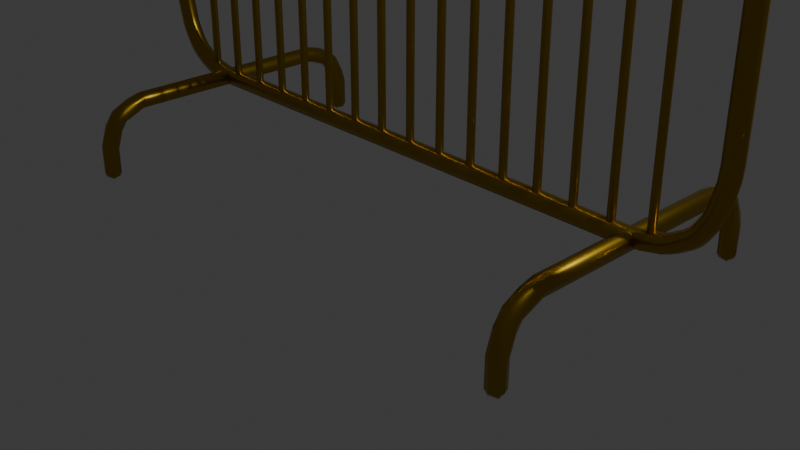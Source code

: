 # Source: Barrier.blend  (saved by Blender 4.0.34; exported with 4.5.12 LTS)
import bpy
from mathutils import Matrix  # noqa: F401  (used for matrix-valued properties, if any)

bpy.ops.wm.read_factory_settings(use_empty=True)
scene = bpy.context.scene
scene.name = 'Scene'

# ---- collections
col_collection = bpy.data.collections.new('Collection'); scene.collection.children.link(col_collection)

# ---- materials (node trees are filled in below, after node groups)
mat_mat_orange = bpy.data.materials.new('mat_orange')
mat_mat_orange.use_transparent_shadow = False

# ---- material node trees
mat_mat_orange.use_nodes = True; mat_mat_orange.node_tree.nodes.clear()
_N = mat_mat_orange.node_tree.nodes; _L = mat_mat_orange.node_tree.links
n0 = _N.new('ShaderNodeBsdfPrincipled'); n0.name = 'Principled BSDF'; n0.location = (10, 300)
n0.inputs[0].default_value = (0.4225, 0.2676, 0.01969, 1.0)
n0.inputs[1].default_value = 1.0
n0.inputs[2].default_value = 0.3182
n0.inputs[3].default_value = 1.45
n1 = _N.new('ShaderNodeOutputMaterial'); n1.name = 'Material Output'; n1.location = (300, 300)
_L.new(n0.outputs[0], n1.inputs[0])
n1.is_active_output = True

# ---- world
world_world = bpy.data.worlds.new('World'); scene.world = world_world
world_world.use_nodes = True; world_world.node_tree.nodes.clear()
_N = world_world.node_tree.nodes; _L = world_world.node_tree.links
n0 = _N.new('ShaderNodeOutputWorld'); n0.name = 'World Output'; n0.location = (300, 300)
n1 = _N.new('ShaderNodeBackground'); n1.name = 'Background'; n1.location = (10, 300)
n1.inputs[0].default_value = (0.05088, 0.05088, 0.05088, 1.0)
_L.new(n1.outputs[0], n0.inputs[0])
n0.is_active_output = True
world_world.color = (0.05088, 0.05088, 0.05088)
world_world.use_sun_shadow = False
world_world.sun_shadow_jitter_overblur = 0.0

# ---- cameras
cam_camera = bpy.data.cameras.new('Camera')
cam_camera.clip_end = 100.0
cam_camera.ortho_scale = 7.314

# ---- lights
light_light = bpy.data.lights.new('Light', 'POINT')
light_light.transmission_factor = 0.0
light_light.use_soft_falloff = False
light_light.energy = 1000.0
light_light.shadow_soft_size = 0.1
light_light.shadow_maximum_resolution = 0.006
light_light.use_absolute_resolution = True

# ---- meshes
me_vert = bpy.data.meshes.new('Vert')
me_vert.from_pydata([(0.0, 4.0, 0.0), (0.0, 4.0, 1.0), (0.0, 3.0, 2.0), (0.0, 0.0, 2.0), (0.0, 3.7, 1.7)], [(0, 1), (4, 2), (2, 3), (1, 4)], [])
me_vert.materials.append(mat_mat_orange)
me_vert.update()
me_vert_001 = bpy.data.meshes.new('Vert.001')
me_vert_001.from_pydata([(8.577, -2.761, -0.25), (9.041, -2.947, -0.25), (9.041, -2.947, 0.25), (8.577, -2.761, 0.25), (7.72, -3.62, -0.25), (7.897, -4.088, -0.25), (7.897, -4.088, 0.25), (7.72, -3.62, 0.25), (8.752, -1.972, -0.25), (9.248, -2.028, -0.25), (9.248, -2.028, 0.25), (8.752, -1.972, 0.25), (6.978, -3.751, -0.25), (7.022, -4.249, -0.25), (7.022, -4.249, 0.25), (6.978, -3.751, 0.25), (8.259, -3.296, -0.25), (8.613, -3.648, -0.25), (8.613, -3.648, 0.25), (8.259, -3.296, 0.25), (-8.577, -2.761, -0.25), (-9.041, -2.947, -0.25), (-9.041, -2.947, 0.25), (-8.577, -2.761, 0.25), (-7.72, -3.62, -0.25), (-7.897, -4.088, -0.25), (-7.897, -4.088, 0.25), (-7.72, -3.62, 0.25), (-8.752, -1.972, -0.25), (-9.248, -2.028, -0.25), (-9.248, -2.028, 0.25), (-8.752, -1.972, 0.25), (-6.978, -3.751, -0.25), (-7.022, -4.249, -0.25), (-7.022, -4.249, 0.25), (-6.978, -3.751, 0.25), (-8.259, -3.296, -0.25), (-8.613, -3.648, -0.25), (-8.613, -3.648, 0.25), (-8.259, -3.296, 0.25), (8.577, 2.761, -0.25), (9.041, 2.947, -0.25), (9.041, 2.947, 0.25), (8.577, 2.761, 0.25), (7.72, 3.62, -0.25), (7.897, 4.088, -0.25), (7.897, 4.088, 0.25), (7.72, 3.62, 0.25), (8.752, 1.972, -0.25), (9.248, 2.028, -0.25), (9.248, 2.028, 0.25), (8.752, 1.972, 0.25), (6.978, 3.751, -0.25), (7.022, 4.249, -0.25), (7.022, 4.249, 0.25), (6.978, 3.751, 0.25), (8.259, 3.296, -0.25), (8.613, 3.648, -0.25), (8.613, 3.648, 0.25), (8.259, 3.296, 0.25), (-8.577, 2.761, -0.25), (-9.041, 2.947, -0.25), (-9.041, 2.947, 0.25), (-8.577, 2.761, 0.25), (-7.72, 3.62, -0.25), (-7.897, 4.088, -0.25), (-7.897, 4.088, 0.25), (-7.72, 3.62, 0.25), (-8.752, 1.972, -0.25), (-9.248, 2.028, -0.25), (-9.248, 2.028, 0.25), (-8.752, 1.972, 0.25), (-6.978, 3.751, -0.25), (-7.022, 4.249, -0.25), (-7.022, 4.249, 0.25), (-6.978, 3.751, 0.25), (-8.259, 3.296, -0.25), (-8.613, 3.648, -0.25), (-8.613, 3.648, 0.25), (-8.259, 3.296, 0.25), (8.66, -2.372, -0.25), (9.148, -2.482, -0.25), (9.148, -2.482, 0.25), (8.66, -2.372, 0.25), (7.36, -3.681, -0.25), (7.449, -4.173, -0.25), (7.449, -4.173, 0.25), (7.36, -3.681, 0.25), (7.992, -3.449, -0.25), (8.252, -3.876, -0.25), (8.252, -3.876, 0.25), (7.992, -3.449, 0.25), (8.408, -3.034, -0.25), (8.836, -3.292, -0.25), (8.836, -3.292, 0.25), (8.408, -3.034, 0.25), (-8.66, -2.372, -0.25), (-9.148, -2.482, -0.25), (-9.148, -2.482, 0.25), (-8.66, -2.372, 0.25), (-7.36, -3.681, -0.25), (-7.449, -4.173, -0.25), (-7.449, -4.173, 0.25), (-7.36, -3.681, 0.25), (-6.5, -3.75, -0.25), (-6.5, -4.25, -0.25), (-6.5, -4.25, 0.25), (-6.5, -3.75, 0.25), (-6.0, -3.75, -0.25), (-6.0, -4.25, -0.25), (-6.0, -4.25, 0.25), (-6.0, -3.75, 0.25), (-5.5, -3.75, -0.25), (-5.5, -4.25, -0.25), (-5.5, -4.25, 0.25), (-5.5, -3.75, 0.25), (-5.0, -3.75, -0.25), (-5.0, -4.25, -0.25), (-5.0, -4.25, 0.25), (-5.0, -3.75, 0.25), (-4.5, -3.75, -0.25), (-4.5, -4.25, -0.25), (-4.5, -4.25, 0.25), (-4.5, -3.75, 0.25), (-4.0, -3.75, -0.25), (-4.0, -4.25, -0.25), (-4.0, -4.25, 0.25), (-4.0, -3.75, 0.25), (-3.5, -3.75, -0.25), (-3.5, -4.25, -0.25), (-3.5, -4.25, 0.25), (-3.5, -3.75, 0.25), (-3.0, -3.75, -0.25), (-3.0, -4.25, -0.25), (-3.0, -4.25, 0.25), (-3.0, -3.75, 0.25), (-2.5, -3.75, -0.25), (-2.5, -4.25, -0.25), (-2.5, -4.25, 0.25), (-2.5, -3.75, 0.25), (-2.0, -3.75, -0.25), (-2.0, -4.25, -0.25), (-2.0, -4.25, 0.25), (-2.0, -3.75, 0.25), (-1.5, -3.75, -0.25), (-1.5, -4.25, -0.25), (-1.5, -4.25, 0.25), (-1.5, -3.75, 0.25), (-1.0, -3.75, -0.25), (-1.0, -4.25, -0.25), (-1.0, -4.25, 0.25), (-1.0, -3.75, 0.25), (-0.5, -3.75, -0.25), (-0.5, -4.25, -0.25), (-0.5, -4.25, 0.25), (-0.5, -3.75, 0.25), (1.863e-08, -3.75, -0.25), (-1.863e-08, -4.25, -0.25), (-1.863e-08, -4.25, 0.25), (1.863e-08, -3.75, 0.25), (0.5, -3.75, -0.25), (0.5, -4.25, -0.25), (0.5, -4.25, 0.25), (0.5, -3.75, 0.25), (1.0, -3.75, -0.25), (1.0, -4.25, -0.25), (1.0, -4.25, 0.25), (1.0, -3.75, 0.25), (1.5, -3.75, -0.25), (1.5, -4.25, -0.25), (1.5, -4.25, 0.25), (1.5, -3.75, 0.25), (2.0, -3.75, -0.25), (2.0, -4.25, -0.25), (2.0, -4.25, 0.25), (2.0, -3.75, 0.25), (2.5, -3.75, -0.25), (2.5, -4.25, -0.25), (2.5, -4.25, 0.25), (2.5, -3.75, 0.25), (3.0, -3.75, -0.25), (3.0, -4.25, -0.25), (3.0, -4.25, 0.25), (3.0, -3.75, 0.25), (3.5, -3.75, -0.25), (3.5, -4.25, -0.25), (3.5, -4.25, 0.25), (3.5, -3.75, 0.25), (4.0, -3.75, -0.25), (4.0, -4.25, -0.25), (4.0, -4.25, 0.25), (4.0, -3.75, 0.25), (4.5, -3.75, -0.25), (4.5, -4.25, -0.25), (4.5, -4.25, 0.25), (4.5, -3.75, 0.25), (5.0, -3.75, -0.25), (5.0, -4.25, -0.25), (5.0, -4.25, 0.25), (5.0, -3.75, 0.25), (5.5, -3.75, -0.25), (5.5, -4.25, -0.25), (5.5, -4.25, 0.25), (5.5, -3.75, 0.25), (6.0, -3.75, -0.25), (6.0, -4.25, -0.25), (6.0, -4.25, 0.25), (6.0, -3.75, 0.25), (6.5, -3.75, -0.25), (6.5, -4.25, -0.25), (6.5, -4.25, 0.25), (6.5, -3.75, 0.25), (-7.992, -3.449, -0.25), (-8.252, -3.876, -0.25), (-8.252, -3.876, 0.25), (-7.992, -3.449, 0.25), (-8.408, -3.034, -0.25), (-8.836, -3.292, -0.25), (-8.836, -3.292, 0.25), (-8.408, -3.034, 0.25), (8.66, 2.372, -0.25), (9.148, 2.482, -0.25), (9.148, 2.482, 0.25), (8.66, 2.372, 0.25), (8.75, -1.556, -0.25), (9.25, -1.556, -0.25), (9.25, -1.556, 0.25), (8.75, -1.556, 0.25), (8.75, -1.111, -0.25), (9.25, -1.111, -0.25), (9.25, -1.111, 0.25), (8.75, -1.111, 0.25), (8.75, -0.6667, -0.25), (9.25, -0.6667, -0.25), (9.25, -0.6667, 0.25), (8.75, -0.6667, 0.25), (8.75, -0.2222, -0.25), (9.25, -0.2222, -0.25), (9.25, -0.2222, 0.25), (8.75, -0.2222, 0.25), (8.75, 0.2222, -0.25), (9.25, 0.2222, -0.25), (9.25, 0.2222, 0.25), (8.75, 0.2222, 0.25), (8.75, 0.6667, -0.25), (9.25, 0.6667, -0.25), (9.25, 0.6667, 0.25), (8.75, 0.6667, 0.25), (8.75, 1.111, -0.25), (9.25, 1.111, -0.25), (9.25, 1.111, 0.25), (8.75, 1.111, 0.25), (8.75, 1.556, -0.25), (9.25, 1.556, -0.25), (9.25, 1.556, 0.25), (8.75, 1.556, 0.25), (7.36, 3.681, -0.25), (7.449, 4.173, -0.25), (7.449, 4.173, 0.25), (7.36, 3.681, 0.25), (7.992, 3.449, -0.25), (8.252, 3.876, -0.25), (8.252, 3.876, 0.25), (7.992, 3.449, 0.25), (8.408, 3.034, -0.25), (8.836, 3.292, -0.25), (8.836, 3.292, 0.25), (8.408, 3.034, 0.25), (-8.66, 2.372, -0.25), (-9.148, 2.482, -0.25), (-9.148, 2.482, 0.25), (-8.66, 2.372, 0.25), (-8.75, -1.556, -0.25), (-9.25, -1.556, -0.25), (-9.25, -1.556, 0.25), (-8.75, -1.556, 0.25), (-8.75, -1.111, -0.25), (-9.25, -1.111, -0.25), (-9.25, -1.111, 0.25), (-8.75, -1.111, 0.25), (-8.75, -0.6667, -0.25), (-9.25, -0.6667, -0.25), (-9.25, -0.6667, 0.25), (-8.75, -0.6667, 0.25), (-8.75, -0.2222, -0.25), (-9.25, -0.2222, -0.25), (-9.25, -0.2222, 0.25), (-8.75, -0.2222, 0.25), (-8.75, 0.2222, -0.25), (-9.25, 0.2222, -0.25), (-9.25, 0.2222, 0.25), (-8.75, 0.2222, 0.25), (-8.75, 0.6667, -0.25), (-9.25, 0.6667, -0.25), (-9.25, 0.6667, 0.25), (-8.75, 0.6667, 0.25), (-8.75, 1.111, -0.25), (-9.25, 1.111, -0.25), (-9.25, 1.111, 0.25), (-8.75, 1.111, 0.25), (-8.75, 1.556, -0.25), (-9.25, 1.556, -0.25), (-9.25, 1.556, 0.25), (-8.75, 1.556, 0.25), (-7.36, 3.681, -0.25), (-7.449, 4.173, -0.25), (-7.449, 4.173, 0.25), (-7.36, 3.681, 0.25), (-6.5, 3.75, -0.25), (-6.5, 4.25, -0.25), (-6.5, 4.25, 0.25), (-6.5, 3.75, 0.25), (-6.0, 3.75, -0.25), (-6.0, 4.25, -0.25), (-6.0, 4.25, 0.25), (-6.0, 3.75, 0.25), (-5.5, 3.75, -0.25), (-5.5, 4.25, -0.25), (-5.5, 4.25, 0.25), (-5.5, 3.75, 0.25), (-5.0, 3.75, -0.25), (-5.0, 4.25, -0.25), (-5.0, 4.25, 0.25), (-5.0, 3.75, 0.25), (-4.5, 3.75, -0.25), (-4.5, 4.25, -0.25), (-4.5, 4.25, 0.25), (-4.5, 3.75, 0.25), (-4.0, 3.75, -0.25), (-4.0, 4.25, -0.25), (-4.0, 4.25, 0.25), (-4.0, 3.75, 0.25), (-3.5, 3.75, -0.25), (-3.5, 4.25, -0.25), (-3.5, 4.25, 0.25), (-3.5, 3.75, 0.25), (-3.0, 3.75, -0.25), (-3.0, 4.25, -0.25), (-3.0, 4.25, 0.25), (-3.0, 3.75, 0.25), (-2.5, 3.75, -0.25), (-2.5, 4.25, -0.25), (-2.5, 4.25, 0.25), (-2.5, 3.75, 0.25), (-2.0, 3.75, -0.25), (-2.0, 4.25, -0.25), (-2.0, 4.25, 0.25), (-2.0, 3.75, 0.25), (-1.5, 3.75, -0.25), (-1.5, 4.25, -0.25), (-1.5, 4.25, 0.25), (-1.5, 3.75, 0.25), (-1.0, 3.75, -0.25), (-1.0, 4.25, -0.25), (-1.0, 4.25, 0.25), (-1.0, 3.75, 0.25), (-0.5, 3.75, -0.25), (-0.5, 4.25, -0.25), (-0.5, 4.25, 0.25), (-0.5, 3.75, 0.25), (-1.863e-08, 3.75, -0.25), (1.863e-08, 4.25, -0.25), (1.863e-08, 4.25, 0.25), (-1.863e-08, 3.75, 0.25), (0.5, 3.75, -0.25), (0.5, 4.25, -0.25), (0.5, 4.25, 0.25), (0.5, 3.75, 0.25), (1.0, 3.75, -0.25), (1.0, 4.25, -0.25), (1.0, 4.25, 0.25), (1.0, 3.75, 0.25), (1.5, 3.75, -0.25), (1.5, 4.25, -0.25), (1.5, 4.25, 0.25), (1.5, 3.75, 0.25), (2.0, 3.75, -0.25), (2.0, 4.25, -0.25), (2.0, 4.25, 0.25), (2.0, 3.75, 0.25), (2.5, 3.75, -0.25), (2.5, 4.25, -0.25), (2.5, 4.25, 0.25), (2.5, 3.75, 0.25), (3.0, 3.75, -0.25), (3.0, 4.25, -0.25), (3.0, 4.25, 0.25), (3.0, 3.75, 0.25), (3.5, 3.75, -0.25), (3.5, 4.25, -0.25), (3.5, 4.25, 0.25), (3.5, 3.75, 0.25), (4.0, 3.75, -0.25), (4.0, 4.25, -0.25), (4.0, 4.25, 0.25), (4.0, 3.75, 0.25), (4.5, 3.75, -0.25), (4.5, 4.25, -0.25), (4.5, 4.25, 0.25), (4.5, 3.75, 0.25), (5.0, 3.75, -0.25), (5.0, 4.25, -0.25), (5.0, 4.25, 0.25), (5.0, 3.75, 0.25), (5.5, 3.75, -0.25), (5.5, 4.25, -0.25), (5.5, 4.25, 0.25), (5.5, 3.75, 0.25), (6.0, 3.75, -0.25), (6.0, 4.25, -0.25), (6.0, 4.25, 0.25), (6.0, 3.75, 0.25), (6.5, 3.75, -0.25), (6.5, 4.25, -0.25), (6.5, 4.25, 0.25), (6.5, 3.75, 0.25), (-7.992, 3.449, -0.25), (-8.252, 3.876, -0.25), (-8.252, 3.876, 0.25), (-7.992, 3.449, 0.25), (-8.408, 3.034, -0.25), (-8.836, 3.292, -0.25), (-8.836, 3.292, 0.25), (-8.408, 3.034, 0.25)], [], [(8, 9, 81, 80), (9, 10, 82, 81), (10, 11, 83, 82), (11, 8, 80, 83), (80, 81, 1, 0), (81, 82, 2, 1), (82, 83, 3, 2), (83, 80, 0, 3), (4, 5, 85, 84), (5, 6, 86, 85), (6, 7, 87, 86), (7, 4, 84, 87), (84, 85, 13, 12), (85, 86, 14, 13), (86, 87, 15, 14), (87, 84, 12, 15), (16, 17, 89, 88), (17, 18, 90, 89), (18, 19, 91, 90), (19, 16, 88, 91), (88, 89, 5, 4), (89, 90, 6, 5), (90, 91, 7, 6), (91, 88, 4, 7), (0, 1, 93, 92), (1, 2, 94, 93), (2, 3, 95, 94), (3, 0, 92, 95), (92, 93, 17, 16), (93, 94, 18, 17), (94, 95, 19, 18), (95, 92, 16, 19), (96, 97, 29, 28), (97, 98, 30, 29), (98, 99, 31, 30), (99, 96, 28, 31), (20, 21, 97, 96), (21, 22, 98, 97), (22, 23, 99, 98), (23, 20, 96, 99), (100, 101, 25, 24), (101, 102, 26, 25), (102, 103, 27, 26), (103, 100, 24, 27), (32, 33, 101, 100), (33, 34, 102, 101), (34, 35, 103, 102), (35, 32, 100, 103), (104, 105, 33, 32), (105, 106, 34, 33), (106, 107, 35, 34), (107, 104, 32, 35), (108, 109, 105, 104), (109, 110, 106, 105), (110, 111, 107, 106), (111, 108, 104, 107), (112, 113, 109, 108), (113, 114, 110, 109), (114, 115, 111, 110), (115, 112, 108, 111), (116, 117, 113, 112), (117, 118, 114, 113), (118, 119, 115, 114), (119, 116, 112, 115), (120, 121, 117, 116), (121, 122, 118, 117), (122, 123, 119, 118), (123, 120, 116, 119), (124, 125, 121, 120), (125, 126, 122, 121), (126, 127, 123, 122), (127, 124, 120, 123), (128, 129, 125, 124), (129, 130, 126, 125), (130, 131, 127, 126), (131, 128, 124, 127), (132, 133, 129, 128), (133, 134, 130, 129), (134, 135, 131, 130), (135, 132, 128, 131), (136, 137, 133, 132), (137, 138, 134, 133), (138, 139, 135, 134), (139, 136, 132, 135), (140, 141, 137, 136), (141, 142, 138, 137), (142, 143, 139, 138), (143, 140, 136, 139), (144, 145, 141, 140), (145, 146, 142, 141), (146, 147, 143, 142), (147, 144, 140, 143), (148, 149, 145, 144), (149, 150, 146, 145), (150, 151, 147, 146), (151, 148, 144, 147), (152, 153, 149, 148), (153, 154, 150, 149), (154, 155, 151, 150), (155, 152, 148, 151), (156, 157, 153, 152), (157, 158, 154, 153), (158, 159, 155, 154), (159, 156, 152, 155), (160, 161, 157, 156), (161, 162, 158, 157), (162, 163, 159, 158), (163, 160, 156, 159), (164, 165, 161, 160), (165, 166, 162, 161), (166, 167, 163, 162), (167, 164, 160, 163), (168, 169, 165, 164), (169, 170, 166, 165), (170, 171, 167, 166), (171, 168, 164, 167), (172, 173, 169, 168), (173, 174, 170, 169), (174, 175, 171, 170), (175, 172, 168, 171), (176, 177, 173, 172), (177, 178, 174, 173), (178, 179, 175, 174), (179, 176, 172, 175), (180, 181, 177, 176), (181, 182, 178, 177), (182, 183, 179, 178), (183, 180, 176, 179), (184, 185, 181, 180), (185, 186, 182, 181), (186, 187, 183, 182), (187, 184, 180, 183), (188, 189, 185, 184), (189, 190, 186, 185), (190, 191, 187, 186), (191, 188, 184, 187), (192, 193, 189, 188), (193, 194, 190, 189), (194, 195, 191, 190), (195, 192, 188, 191), (196, 197, 193, 192), (197, 198, 194, 193), (198, 199, 195, 194), (199, 196, 192, 195), (200, 201, 197, 196), (201, 202, 198, 197), (202, 203, 199, 198), (203, 200, 196, 199), (204, 205, 201, 200), (205, 206, 202, 201), (206, 207, 203, 202), (207, 204, 200, 203), (208, 209, 205, 204), (209, 210, 206, 205), (210, 211, 207, 206), (211, 208, 204, 207), (12, 13, 209, 208), (13, 14, 210, 209), (14, 15, 211, 210), (15, 12, 208, 211), (212, 213, 37, 36), (213, 214, 38, 37), (214, 215, 39, 38), (215, 212, 36, 39), (24, 25, 213, 212), (25, 26, 214, 213), (26, 27, 215, 214), (27, 24, 212, 215), (216, 217, 21, 20), (217, 218, 22, 21), (218, 219, 23, 22), (219, 216, 20, 23), (36, 37, 217, 216), (37, 38, 218, 217), (38, 39, 219, 218), (39, 36, 216, 219), (220, 221, 49, 48), (221, 222, 50, 49), (222, 223, 51, 50), (223, 220, 48, 51), (40, 41, 221, 220), (41, 42, 222, 221), (42, 43, 223, 222), (43, 40, 220, 223), (224, 225, 9, 8), (225, 226, 10, 9), (226, 227, 11, 10), (227, 224, 8, 11), (228, 229, 225, 224), (229, 230, 226, 225), (230, 231, 227, 226), (231, 228, 224, 227), (232, 233, 229, 228), (233, 234, 230, 229), (234, 235, 231, 230), (235, 232, 228, 231), (236, 237, 233, 232), (237, 238, 234, 233), (238, 239, 235, 234), (239, 236, 232, 235), (240, 241, 237, 236), (241, 242, 238, 237), (242, 243, 239, 238), (243, 240, 236, 239), (244, 245, 241, 240), (245, 246, 242, 241), (246, 247, 243, 242), (247, 244, 240, 243), (248, 249, 245, 244), (249, 250, 246, 245), (250, 251, 247, 246), (251, 248, 244, 247), (252, 253, 249, 248), (253, 254, 250, 249), (254, 255, 251, 250), (255, 252, 248, 251), (48, 49, 253, 252), (49, 50, 254, 253), (50, 51, 255, 254), (51, 48, 252, 255), (256, 257, 45, 44), (257, 258, 46, 45), (258, 259, 47, 46), (259, 256, 44, 47), (52, 53, 257, 256), (53, 54, 258, 257), (54, 55, 259, 258), (55, 52, 256, 259), (260, 261, 57, 56), (261, 262, 58, 57), (262, 263, 59, 58), (263, 260, 56, 59), (44, 45, 261, 260), (45, 46, 262, 261), (46, 47, 263, 262), (47, 44, 260, 263), (264, 265, 41, 40), (265, 266, 42, 41), (266, 267, 43, 42), (267, 264, 40, 43), (56, 57, 265, 264), (57, 58, 266, 265), (58, 59, 267, 266), (59, 56, 264, 267), (68, 69, 269, 268), (69, 70, 270, 269), (70, 71, 271, 270), (71, 68, 268, 271), (268, 269, 61, 60), (269, 270, 62, 61), (270, 271, 63, 62), (271, 268, 60, 63), (28, 29, 273, 272), (29, 30, 274, 273), (30, 31, 275, 274), (31, 28, 272, 275), (272, 273, 277, 276), (273, 274, 278, 277), (274, 275, 279, 278), (275, 272, 276, 279), (276, 277, 281, 280), (277, 278, 282, 281), (278, 279, 283, 282), (279, 276, 280, 283), (280, 281, 285, 284), (281, 282, 286, 285), (282, 283, 287, 286), (283, 280, 284, 287), (284, 285, 289, 288), (285, 286, 290, 289), (286, 287, 291, 290), (287, 284, 288, 291), (288, 289, 293, 292), (289, 290, 294, 293), (290, 291, 295, 294), (291, 288, 292, 295), (292, 293, 297, 296), (293, 294, 298, 297), (294, 295, 299, 298), (295, 292, 296, 299), (296, 297, 301, 300), (297, 298, 302, 301), (298, 299, 303, 302), (299, 296, 300, 303), (300, 301, 69, 68), (301, 302, 70, 69), (302, 303, 71, 70), (303, 300, 68, 71), (64, 65, 305, 304), (65, 66, 306, 305), (66, 67, 307, 306), (67, 64, 304, 307), (304, 305, 73, 72), (305, 306, 74, 73), (306, 307, 75, 74), (307, 304, 72, 75), (72, 73, 309, 308), (73, 74, 310, 309), (74, 75, 311, 310), (75, 72, 308, 311), (308, 309, 313, 312), (309, 310, 314, 313), (310, 311, 315, 314), (311, 308, 312, 315), (312, 313, 317, 316), (313, 314, 318, 317), (314, 315, 319, 318), (315, 312, 316, 319), (316, 317, 321, 320), (317, 318, 322, 321), (318, 319, 323, 322), (319, 316, 320, 323), (320, 321, 325, 324), (321, 322, 326, 325), (322, 323, 327, 326), (323, 320, 324, 327), (324, 325, 329, 328), (325, 326, 330, 329), (326, 327, 331, 330), (327, 324, 328, 331), (328, 329, 333, 332), (329, 330, 334, 333), (330, 331, 335, 334), (331, 328, 332, 335), (332, 333, 337, 336), (333, 334, 338, 337), (334, 335, 339, 338), (335, 332, 336, 339), (336, 337, 341, 340), (337, 338, 342, 341), (338, 339, 343, 342), (339, 336, 340, 343), (340, 341, 345, 344), (341, 342, 346, 345), (342, 343, 347, 346), (343, 340, 344, 347), (344, 345, 349, 348), (345, 346, 350, 349), (346, 347, 351, 350), (347, 344, 348, 351), (348, 349, 353, 352), (349, 350, 354, 353), (350, 351, 355, 354), (351, 348, 352, 355), (352, 353, 357, 356), (353, 354, 358, 357), (354, 355, 359, 358), (355, 352, 356, 359), (356, 357, 361, 360), (357, 358, 362, 361), (358, 359, 363, 362), (359, 356, 360, 363), (360, 361, 365, 364), (361, 362, 366, 365), (362, 363, 367, 366), (363, 360, 364, 367), (364, 365, 369, 368), (365, 366, 370, 369), (366, 367, 371, 370), (367, 364, 368, 371), (368, 369, 373, 372), (369, 370, 374, 373), (370, 371, 375, 374), (371, 368, 372, 375), (372, 373, 377, 376), (373, 374, 378, 377), (374, 375, 379, 378), (375, 372, 376, 379), (376, 377, 381, 380), (377, 378, 382, 381), (378, 379, 383, 382), (379, 376, 380, 383), (380, 381, 385, 384), (381, 382, 386, 385), (382, 383, 387, 386), (383, 380, 384, 387), (384, 385, 389, 388), (385, 386, 390, 389), (386, 387, 391, 390), (387, 384, 388, 391), (388, 389, 393, 392), (389, 390, 394, 393), (390, 391, 395, 394), (391, 388, 392, 395), (392, 393, 397, 396), (393, 394, 398, 397), (394, 395, 399, 398), (395, 392, 396, 399), (396, 397, 401, 400), (397, 398, 402, 401), (398, 399, 403, 402), (399, 396, 400, 403), (400, 401, 405, 404), (401, 402, 406, 405), (402, 403, 407, 406), (403, 400, 404, 407), (404, 405, 409, 408), (405, 406, 410, 409), (406, 407, 411, 410), (407, 404, 408, 411), (408, 409, 413, 412), (409, 410, 414, 413), (410, 411, 415, 414), (411, 408, 412, 415), (412, 413, 53, 52), (413, 414, 54, 53), (414, 415, 55, 54), (415, 412, 52, 55), (76, 77, 417, 416), (77, 78, 418, 417), (78, 79, 419, 418), (79, 76, 416, 419), (416, 417, 65, 64), (417, 418, 66, 65), (418, 419, 67, 66), (419, 416, 64, 67), (60, 61, 421, 420), (61, 62, 422, 421), (62, 63, 423, 422), (63, 60, 420, 423), (420, 421, 77, 76), (421, 422, 78, 77), (422, 423, 79, 78), (423, 420, 76, 79)])
me_vert_001.polygons.foreach_set('use_smooth', [True] * 424)
me_vert_001.materials.append(mat_mat_orange)
me_vert_001.update()
me_vert_002 = bpy.data.meshes.new('Vert.002')
me_vert_002.from_pydata([(-0.03498, 0.09687, -4.0), (-0.03498, 0.09687, 4.0), (0.03573, 0.06759, -4.0), (0.03573, 0.06759, 4.0), (0.06502, -0.003125, -4.0), (0.06502, -0.003125, 4.0), (0.03573, -0.07384, -4.0), (0.03573, -0.07384, 4.0), (-0.03498, -0.1031, -4.0), (-0.03498, -0.1031, 4.0), (-0.1057, -0.07384, -4.0), (-0.1057, -0.07384, 4.0), (-0.135, -0.003125, -4.0), (-0.135, -0.003125, 4.0), (-0.1057, 0.06759, -4.0), (-0.1057, 0.06759, 4.0)], [], [(0, 1, 3, 2), (2, 3, 5, 4), (4, 5, 7, 6), (6, 7, 9, 8), (8, 9, 11, 10), (10, 11, 13, 12), (12, 13, 15, 14), (14, 15, 1, 0)])
me_vert_002.polygons.foreach_set('use_smooth', [True] * 8)
_uv = me_vert_002.uv_layers.new(name='UVMap')
_uv.uv.foreach_set('vector', [1.0, 0.5, 1.0, 1.0, 0.875, 1.0, 0.875, 0.5, 0.875, 0.5, 0.875, 1.0, 0.75, 1.0, 0.75, 0.5, 0.75, 0.5, 0.75, 1.0, 0.625, 1.0, 0.625, 0.5, 0.625, 0.5, 0.625, 1.0, 0.5, 1.0, 0.5, 0.5, 0.5, 0.5, 0.5, 1.0, 0.375, 1.0, 0.375, 0.5, 0.375, 0.5, 0.375, 1.0, 0.25, 1.0, 0.25, 0.5, 0.25, 0.5, 0.25, 1.0, 0.125, 1.0, 0.125, 0.5, 0.125, 0.5, 0.125, 1.0, 0.0, 1.0, 0.0, 0.5])
me_vert_002.materials.append(mat_mat_orange)
me_vert_002.update()

# ---- objects
ob_light = bpy.data.objects.new('Light', light_light)
ob_camera = bpy.data.objects.new('Camera', cam_camera)
ob_vert = bpy.data.objects.new('Vert', me_vert)
ob_vert_001 = bpy.data.objects.new('Vert.001', me_vert_001)
ob_vert_002 = bpy.data.objects.new('Vert.002', me_vert)
ob_vert_003 = bpy.data.objects.new('Vert.003', me_vert_002)

# ---- transforms, parenting, visibility, modifiers, constraints
ob_light.location = (4.076, 1.005, 5.904)
ob_light.rotation_euler = (0.6503, 0.05522, 1.866)
ob_light.lock_rotations_4d = False
ob_light.empty_display_type = 'ARROWS'
ob_light.color = (0.0, 0.0, 0.0, 0.0)
ob_light.lineart.crease_threshold = 0.0
ob_camera.location = (7.359, -6.926, 4.958)
ob_camera.rotation_euler = (1.109, 0.0, 0.8149)
ob_camera.lock_rotations_4d = False
ob_camera.empty_display_type = 'ARROWS'
ob_camera.color = (0.0, 0.0, 0.0, 0.0)
ob_camera.display_type = 'WIRE'
ob_camera.lineart.crease_threshold = 0.0
ob_vert.location = (2.769, -4.903e-07, 0.01565)
ob_vert.scale = (0.4, 0.4, 0.4)
_m = ob_vert.modifiers.new('Mirror', 'MIRROR')
_m.use_axis = (False, True, False)
_m = ob_vert.modifiers.new('Skin', 'SKIN')
_m.use_smooth_shade = True
_m = ob_vert.modifiers.new('Subdivision', 'SUBSURF')
_m.render_levels = 1
_m = ob_vert.modifiers.new('Decimate', 'DECIMATE')
_m.ratio = 0.2
ob_vert_001.location = (-0.01761, -8.241e-07, 2.418)
ob_vert_001.rotation_euler = (1.571, -0.0, 0.0)
ob_vert_001.scale = (0.4, 0.4, 0.4)
_m = ob_vert_001.modifiers.new('Subdivision', 'SUBSURF')
_m.render_levels = 1
_m = ob_vert_001.modifiers.new('Decimate', 'DECIMATE')
_m.ratio = 0.2
_m.iterations = 2
ob_vert_002.location = (-2.831, -4.903e-07, 0.01565)
ob_vert_002.scale = (0.4, 0.4, 0.4)
_m = ob_vert_002.modifiers.new('Mirror', 'MIRROR')
_m.use_axis = (False, True, False)
_m = ob_vert_002.modifiers.new('Skin', 'SKIN')
_m.use_smooth_shade = True
_m = ob_vert_002.modifiers.new('Subdivision', 'SUBSURF')
_m.render_levels = 1
_m = ob_vert_002.modifiers.new('Decimate', 'DECIMATE')
_m.ratio = 0.2
ob_vert_003.location = (-3.031, -8.241e-07, 2.418)
ob_vert_003.scale = (0.4, 0.4, 0.4)
_m = ob_vert_003.modifiers.new('Array', 'ARRAY')
_m.count = 16
_m.relative_offset_displace = (5.0, 0.0, 0.0)

# ---- collection membership
col_collection.objects.link(ob_light)
col_collection.objects.link(ob_camera)
col_collection.objects.link(ob_vert)
col_collection.objects.link(ob_vert_001)
col_collection.objects.link(ob_vert_002)
col_collection.objects.link(ob_vert_003)

# ---- scene / render settings (as saved in the file)
scene.camera = ob_camera
scene.frame_start = 1; scene.frame_end = 250; scene.frame_set(1)
scene.render.engine = 'BLENDER_EEVEE_NEXT'
scene.cycles.sampling_pattern = 'TABULATED_SOBOL'
bpy.context.view_layer.update()
